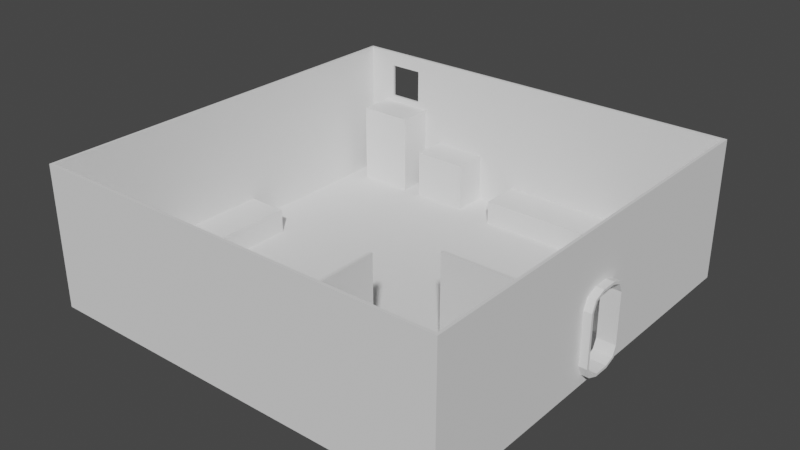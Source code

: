 # Source: Lab2.blend  (saved by Blender 3.6.11; exported with 4.5.12 LTS)
import bpy
from mathutils import Matrix  # noqa: F401  (used for matrix-valued properties, if any)

bpy.ops.wm.read_factory_settings(use_empty=True)
scene = bpy.context.scene
scene.name = 'Scene'

# ---- collections
col_collection = bpy.data.collections.new('Collection'); scene.collection.children.link(col_collection)

# ---- world
world_world = bpy.data.worlds.new('World'); scene.world = world_world
world_world.use_nodes = True; world_world.node_tree.nodes.clear()
_N = world_world.node_tree.nodes; _L = world_world.node_tree.links
n0 = _N.new('ShaderNodeOutputWorld'); n0.name = 'World Output'; n0.location = (300, 300)
n1 = _N.new('ShaderNodeBackground'); n1.name = 'Background'; n1.location = (10, 300)
n1.inputs[0].default_value = (0.05088, 0.05088, 0.05088, 1.0)
_L.new(n1.outputs[0], n0.inputs[0])
n0.is_active_output = True
world_world.color = (0.05088, 0.05088, 0.05088)
world_world.use_sun_shadow = False
world_world.sun_shadow_jitter_overblur = 0.0

# ---- meshes
me_plane_002 = bpy.data.meshes.new('Plane.002')
me_plane_002.from_pydata([(-7.5, -7.5, 0.03588), (7.5, -7.5, 0.03588), (-7.5, 7.5, 0.03588), (7.5, 7.5, 0.03588), (-7.5, 7.5, -0.03588), (-7.5, -7.5, -0.03588), (7.5, -7.5, -0.03588), (7.5, 7.5, -0.03588)], [], [(0, 1, 3, 2), (3, 7, 4, 2), (0, 5, 6, 1), (1, 6, 7, 3), (2, 4, 5, 0)])
_uv = me_plane_002.uv_layers.new(name='UVMap')
_uv.uv.foreach_set('vector', [0.0, 0.0, 1.0, 0.0, 1.0, 1.0, 0.0, 1.0, 1.0, 1.0, 1.0, 1.0, 0.0, 1.0, 0.0, 1.0, 0.0, 0.0, 0.0, 0.0, 1.0, 0.0, 1.0, 0.0, 1.0, 0.0, 1.0, 0.0, 1.0, 1.0, 1.0, 1.0, 0.0, 1.0, 0.0, 1.0, 0.0, 0.0, 0.0, 0.0])
me_plane_002.update()
me_cube_010 = bpy.data.meshes.new('Cube.010')
me_cube_010.from_pydata([(-10.69, -7.5, -2.115), (-10.69, -7.5, 2.885), (-10.69, 7.5, -2.115), (-10.69, 7.5, 2.885), (-10.59, -7.5, -2.115), (-10.59, -7.5, 2.885), (-10.59, 7.5, -2.115), (-10.59, 7.5, 2.885), (4.207, -7.5, -2.115), (4.207, -7.5, 2.885), (4.207, 7.5, -2.115), (4.207, 7.5, 2.885), (4.307, -7.5, -2.115), (4.307, -7.5, 2.885), (4.307, 7.5, -2.115), (4.307, 7.5, 2.885), (4.207, -0.8576, 0.4173), (4.207, -0.6901, 0.7911), (4.207, -0.2858, 0.9459), (4.207, 0.2858, 0.9459), (4.207, 0.6901, 0.7911), (4.207, -0.6901, -1.817), (4.207, -0.8576, -1.443), (4.207, -0.2858, -1.972), (4.207, 0.6901, -1.817), (4.207, 0.8576, 0.4173), (4.207, 0.8576, -1.443), (4.207, 0.2858, -1.972), (4.307, -0.6901, 0.7911), (4.307, -0.2858, 0.9459), (4.307, 0.6901, 0.7911), (4.307, 0.8576, 0.4173), (4.307, 0.2858, 0.9459), (4.307, -0.8576, -1.443), (4.307, -0.8576, 0.4173), (4.307, -0.6901, -1.817), (4.307, -0.2858, -1.972), (4.307, 0.2858, -1.972), (4.307, 0.8576, -1.443), (4.307, 0.6901, -1.817), (4.207, -7.4, -2.115), (4.207, -7.4, 2.885), (-10.59, -7.4, -2.115), (-10.59, -7.4, 2.885), (4.207, 7.4, -2.115), (4.207, 7.4, 2.885), (-10.59, 7.4, -2.115), (-10.59, 7.4, 2.885), (-8.295, 7.4, 2.346), (-9.545, 7.4, 1.096), (-9.545, 7.4, 2.346), (-8.295, 7.4, 1.096), (-9.545, 7.5, 1.096), (-9.545, 7.5, 2.346), (-8.295, 7.5, 2.346), (-8.295, 7.5, 1.096)], [], [(0, 1, 3, 2), (2, 3, 7, 6), (6, 7, 5, 4), (4, 5, 1, 0), (2, 6, 4, 0), (7, 3, 1, 5), (22, 21, 8, 9, 11, 10, 24, 26, 25, 20, 19, 18, 17, 16), (27, 24, 10, 8, 21, 23), (10, 11, 15, 14), (36, 35, 12, 14, 39, 37), (39, 14, 15, 13, 12, 35, 33, 34, 28, 29, 32, 30, 31, 38), (12, 13, 9, 8), (10, 14, 12, 8), (15, 11, 9, 13), (33, 22, 16, 34), (19, 32, 29, 18), (31, 25, 26, 38), (24, 27, 37, 39), (26, 24, 39, 38), (19, 20, 30, 32), (20, 25, 31, 30), (21, 35, 36, 23), (22, 33, 35, 21), (18, 29, 28, 17), (17, 28, 34, 16), (27, 23, 36, 37), (8, 9, 5, 4), (4, 5, 43, 42), (42, 43, 41, 40), (40, 41, 9, 8), (4, 42, 40, 8), (43, 5, 9, 41), (47, 46, 49, 50), (49, 46, 44, 45, 47, 50, 48, 51), (46, 47, 7, 6), (7, 53, 52, 6), (53, 7, 11, 10, 6, 52, 55, 54), (10, 11, 45, 44), (46, 6, 10, 44), (7, 47, 45, 11), (50, 49, 52, 53), (48, 54, 55, 51), (52, 49, 51, 55), (48, 50, 53, 54)])
_k = set([(49, 52), (51, 55)])
me_cube_010.attributes.new('sharp_edge', 'BOOLEAN', 'EDGE').data.foreach_set('value', [ (min(e.vertices), max(e.vertices)) in _k for e in me_cube_010.edges])
_uv = me_cube_010.uv_layers.new(name='UVMap')
_uv.uv.foreach_set('vector', [0.375, 0.0, 0.625, 0.0, 0.625, 0.25, 0.375, 0.25, 0.375, 0.25, 0.625, 0.25, 0.625, 0.5, 0.375, 0.5, 0.375, 0.5, 0.625, 0.5, 0.625, 0.75, 0.375, 0.75, 0.375, 0.75, 0.625, 0.75, 0.625, 1.0, 0.375, 1.0, 0.125, 0.5, 0.375, 0.5, 0.375, 0.75, 0.125, 0.75, 0.625, 0.5, 0.875, 0.5, 0.875, 0.75, 0.625, 0.75, 0.4086, 0.1107, 0.3899, 0.1135, 0.375, 0.0, 0.625, 0.0, 0.625, 0.25, 0.375, 0.25, 0.3899, 0.1365, 0.4086, 0.1393, 0.5016, 0.1393, 0.5203, 0.1365, 0.5281, 0.1298, 0.5281, 0.1202, 0.5203, 0.1135, 0.5016, 0.1107, 0.3822, 0.1298, 0.3899, 0.1365, 0.375, 0.25, 0.375, 0.0, 0.3899, 0.1135, 0.3822, 0.1202, 0.375, 0.25, 0.625, 0.25, 0.625, 0.5, 0.375, 0.5, 0.3822, 0.6298, 0.3899, 0.6365, 0.375, 0.75, 0.375, 0.5, 0.3899, 0.6135, 0.3822, 0.6202, 0.3899, 0.6135, 0.375, 0.5, 0.625, 0.5, 0.625, 0.75, 0.375, 0.75, 0.3899, 0.6365, 0.4086, 0.6393, 0.5016, 0.6393, 0.5203, 0.6365, 0.5281, 0.6298, 0.5281, 0.6202, 0.5203, 0.6135, 0.5016, 0.6107, 0.4086, 0.6107, 0.375, 0.75, 0.625, 0.75, 0.625, 1.0, 0.375, 1.0, 0.125, 0.5, 0.375, 0.5, 0.375, 0.75, 0.125, 0.75, 0.625, 0.5, 0.875, 0.5, 0.875, 0.75, 0.625, 0.75, 0.4203, 0.8548, 0.4203, 0.8924, 0.5797, 0.8924, 0.5797, 0.8548, 0.7674, 0.5833, 0.7298, 0.5833, 0.7298, 0.6667, 0.7674, 0.6667, 0.5797, 0.3952, 0.5797, 0.3576, 0.4203, 0.3576, 0.4203, 0.3952, 0.2326, 0.5, 0.2326, 0.5833, 0.2702, 0.5833, 0.2702, 0.5, 0.4203, 0.3576, 0.375, 0.3576, 0.375, 0.3952, 0.4203, 0.3952, 0.7674, 0.5833, 0.7674, 0.5, 0.7298, 0.5, 0.7298, 0.5833, 0.625, 0.3576, 0.5797, 0.3576, 0.5797, 0.3952, 0.625, 0.3952, 0.2326, 0.75, 0.2702, 0.75, 0.2702, 0.6667, 0.2326, 0.6667, 0.4203, 0.8924, 0.4203, 0.8548, 0.375, 0.8548, 0.375, 0.8924, 0.7674, 0.6667, 0.7298, 0.6667, 0.7298, 0.75, 0.7674, 0.75, 0.625, 0.8924, 0.625, 0.8548, 0.5797, 0.8548, 0.5797, 0.8924, 0.2326, 0.5833, 0.2326, 0.6667, 0.2702, 0.6667, 0.2702, 0.5833, 0.375, 0.0, 0.625, 0.0, 0.625, 0.25, 0.375, 0.25, 0.375, 0.25, 0.625, 0.25, 0.625, 0.5, 0.375, 0.5, 0.375, 0.5, 0.625, 0.5, 0.625, 0.75, 0.375, 0.75, 0.375, 0.75, 0.625, 0.75, 0.625, 1.0, 0.375, 1.0, 0.125, 0.5, 0.375, 0.5, 0.375, 0.75, 0.125, 0.75, 0.625, 0.5, 0.875, 0.5, 0.875, 0.75, 0.625, 0.75, 0.625, 0.25, 0.375, 0.25, 0.5356, 0.2323, 0.5981, 0.2323, 0.5356, 0.2323, 0.375, 0.25, 0.375, 0.0, 0.625, 0.0, 0.625, 0.25, 0.5981, 0.2323, 0.5981, 0.2112, 0.5356, 0.2112, 0.375, 0.25, 0.625, 0.25, 0.625, 0.5, 0.375, 0.5, 0.625, 0.5, 0.5981, 0.5177, 0.5356, 0.5177, 0.375, 0.5, 0.5981, 0.5177, 0.625, 0.5, 0.625, 0.75, 0.375, 0.75, 0.375, 0.5, 0.5356, 0.5177, 0.5356, 0.5388, 0.5981, 0.5388, 0.375, 0.75, 0.625, 0.75, 0.625, 1.0, 0.375, 1.0, 0.125, 0.5, 0.375, 0.5, 0.375, 0.75, 0.125, 0.75, 0.625, 0.5, 0.875, 0.5, 0.875, 0.75, 0.625, 0.75, 0.375, 0.2573, 0.375, 0.2573, 0.375, 0.2606, 0.375, 0.2606, 0.375, 0.9927, 0.375, 0.9894, 0.375, 0.9894, 0.375, 0.9927, 0.125, 0.5, 0.125, 0.5, 0.125, 0.75, 0.125, 0.75, 0.625, 1.0, 0.625, 0.5, 0.625, 0.5, 0.625, 1.0])
me_cube_010.update()
me_cube_010.normals_split_custom_set([tuple(v) for v in zip(*[iter([-1.0, 0.0, 0.0, -1.0, 0.0, 0.0, -1.0, 0.0, 0.0, -1.0, 0.0, 0.0, 0.0, 1.0, 0.0, 0.0, 1.0, 0.0, 0.0, 1.0, 0.0, 0.0, 1.0, 0.0, 1.0, 0.0, 0.0, 1.0, 0.0, 0.0, 1.0, 0.0, 0.0, 1.0, 0.0, 0.0, 0.0, -1.0, 0.0, 0.0, -1.0, 0.0, 0.0, -1.0, 0.0, 0.0, -1.0, 0.0, 0.0, 0.0, -1.0, 0.0, 0.0, -1.0, 0.0, 0.0, -1.0, 0.0, 0.0, -1.0, 0.0, 0.0, 1.0, 0.0, 0.0, 1.0, 0.0, 0.0, 1.0, 0.0, 0.0, 1.0, -1.0, -2.102e-08, 0.0, -1.0, -2.102e-08, 0.0, -1.0, -2.102e-08, 0.0, -1.0, -2.102e-08, 0.0, -1.0, -2.102e-08, 0.0, -1.0, -2.102e-08, 0.0, -1.0, -2.102e-08, 0.0, -1.0, -2.102e-08, 0.0, -1.0, -2.102e-08, 0.0, -1.0, -2.102e-08, 0.0, -1.0, -2.102e-08, 0.0, -1.0, -2.102e-08, 0.0, -1.0, -2.102e-08, 0.0, -1.0, -2.102e-08, 0.0, -1.0, 0.0, 0.0, -1.0, 0.0, 0.0, -1.0, 0.0, 0.0, -1.0, 0.0, 0.0, -1.0, 0.0, 0.0, -1.0, 0.0, 0.0, 0.0, 1.0, 0.0, 0.0, 1.0, 0.0, 0.0, 1.0, 0.0, 0.0, 1.0, 0.0, 1.0, 0.0, 0.0, 1.0, 0.0, 0.0, 1.0, 0.0, 0.0, 1.0, 0.0, 0.0, 1.0, 0.0, 0.0, 1.0, 0.0, 0.0, 1.0, 1.401e-08, 0.0, 1.0, 1.401e-08, 0.0, 1.0, 1.401e-08, 0.0, 1.0, 1.401e-08, 0.0, 1.0, 1.401e-08, 0.0, 1.0, 1.401e-08, 0.0, 1.0, 1.401e-08, 0.0, 1.0, 1.401e-08, 0.0, 1.0, 1.401e-08, 0.0, 1.0, 1.401e-08, 0.0, 1.0, 1.401e-08, 0.0, 1.0, 1.401e-08, 0.0, 1.0, 1.401e-08, 0.0, 1.0, 1.401e-08, 0.0, 0.0, -1.0, 0.0, 0.0, -1.0, 0.0, 0.0, -1.0, 0.0, 0.0, -1.0, 0.0, 0.0, 0.0, -1.0, 0.0, 0.0, -1.0, 0.0, 0.0, -1.0, 0.0, 0.0, -1.0, 0.0, 0.0, 1.0, 0.0, 0.0, 1.0, 0.0, 0.0, 1.0, 0.0, 0.0, 1.0, 0.0, 1.0, 0.0, 0.0, 1.0, 0.0, 0.0, 1.0, 0.0, 0.0, 1.0, 0.0, 0.0, 0.0, -1.0, 0.0, 0.0, -1.0, 0.0, 0.0, -1.0, 0.0, 0.0, -1.0, 0.0, -1.0, 0.0, 0.0, -1.0, 0.0, 0.0, -1.0, 0.0, 0.0, -1.0, 0.0, 0.0, -0.3577, 0.9338, 0.0, -0.3577, 0.9338, 0.0, -0.3577, 0.9338, 0.0, -0.3577, 0.9338, 0.0, -0.9126, 0.4088, 0.0, -0.9126, 0.4088, 0.0, -0.9126, 0.4088, 0.0, -0.9126, 0.4088, 0.0, -0.3577, -0.9338, 0.0, -0.3577, -0.9338, 0.0, -0.3577, -0.9338, 0.0, -0.3577, -0.9338, 0.0, -0.9126, -0.4088, 0.0, -0.9126, -0.4088, 0.0, -0.9126, -0.4088, 0.0, -0.9126, -0.4088, 0.0, 0.3577, 0.9338, 0.0, 0.3577, 0.9338, 0.0, 0.3577, 0.9338, 0.0, 0.3577, 0.9338, 0.0, 0.9126, 0.4088, 0.0, 0.9126, 0.4088, 0.0, 0.9126, 0.4088, 0.0, 0.9126, 0.4088, 0.0, 0.3577, -0.9338, 0.0, 0.3577, -0.9338, 0.0, 0.3577, -0.9338, 0.0, 0.3577, -0.9338, 0.0, 0.9126, -0.4088, 0.0, 0.9126, -0.4088, 0.0, 0.9126, -0.4088, 0.0, 0.9126, -0.4088, 0.0, 0.0, 1.0, 0.0, 0.0, 1.0, 0.0, 0.0, 1.0, 0.0, 0.0, 1.0, 0.0, -1.0, 0.0, 0.0, -1.0, 0.0, 0.0, -1.0, 0.0, 0.0, -1.0, 0.0, -1.0, 0.0, 0.0, -1.0, 0.0, 0.0, -1.0, 0.0, 0.0, -1.0, 0.0, 0.0, 0.0, 1.0, 0.0, 0.0, 1.0, 0.0, 0.0, 1.0, 0.0, 0.0, 1.0, 0.0, 1.0, 0.0, 0.0, 1.0, 0.0, 0.0, 1.0, 0.0, 0.0, 1.0, 0.0, 0.0, 0.0, 0.0, -1.0, 0.0, 0.0, -1.0, 0.0, 0.0, -1.0, 0.0, 0.0, -1.0, 0.0, 0.0, 1.0, 0.0, 0.0, 1.0, 0.0, 0.0, 1.0, 0.0, 0.0, 1.0, 0.0, -1.0, 0.0, 0.0, -1.0, 0.0, 0.0, -1.0, 0.0, 0.0, -1.0, 0.0, 0.0, -1.0, -2.758e-08, 0.0, -1.0, -2.758e-08, 0.0, -1.0, -2.758e-08, 0.0, -1.0, -2.758e-08, 0.0, -1.0, -2.758e-08, 0.0, -1.0, -2.758e-08, 0.0, -1.0, -2.758e-08, 0.0, -1.0, -2.758e-08, -1.0, 0.0, 0.0, -1.0, 0.0, 0.0, -1.0, 0.0, 0.0, -1.0, 0.0, 0.0, 0.0, 1.0, 0.0, 0.0, 1.0, 0.0, 0.0, 1.0, 0.0, 0.0, 1.0, 0.0, 0.0, 1.0, 5.515e-08, 0.0, 1.0, 5.515e-08, 0.0, 1.0, 5.515e-08, 0.0, 1.0, 5.515e-08, 0.0, 1.0, 5.515e-08, 0.0, 1.0, 5.515e-08, 0.0, 1.0, 5.515e-08, 0.0, 1.0, 5.515e-08, 1.0, 0.0, 0.0, 1.0, 0.0, 0.0, 1.0, 0.0, 0.0, 1.0, 0.0, 0.0, 0.0, 0.0, -1.0, 0.0, 0.0, -1.0, 0.0, 0.0, -1.0, 0.0, 0.0, -1.0, 0.0, 0.0, 1.0, 0.0, 0.0, 1.0, 0.0, 0.0, 1.0, 0.0, 0.0, 1.0, 1.0, 0.0, 0.0, 1.0, 0.0, 0.0, 1.0, 0.0, 0.0, 1.0, 0.0, 0.0, -1.0, 0.0, 0.0, -1.0, 0.0, 0.0, -1.0, 0.0, 0.0, -1.0, 0.0, 0.0, 0.0, 0.0, 1.0, 0.0, 0.0, 1.0, 0.0, 0.0, 1.0, 0.0, 0.0, 1.0, 0.0, 0.0, -1.0, 0.0, 0.0, -1.0, 0.0, 0.0, -1.0, 0.0, 0.0, -1.0])] * 3)])
me_cube_014 = bpy.data.meshes.new('Cube.014')
me_cube_014.from_pydata([(-0.3319, -0.2662, -1.367), (-0.3319, -0.7588, -0.912), (-0.3319, -0.6145, -1.234), (-0.3319, -0.7588, 0.912), (-0.3319, -0.2662, 1.367), (-0.3319, -0.6145, 1.234), (-0.3319, 0.7588, -0.912), (-0.3319, 0.2662, -1.367), (-0.3319, 0.6145, -1.234), (-0.3319, 0.2662, 1.367), (-0.3319, 0.7588, 0.912), (-0.3319, 0.6145, 1.234), (0.3319, -0.7588, -0.912), (0.3319, -0.2662, -1.367), (0.3319, -0.6145, -1.234), (0.3319, -0.2662, 1.367), (0.3319, -0.7588, 0.912), (0.3319, -0.6145, 1.234), (0.3319, 0.2662, -1.367), (0.3319, 0.7588, -0.912), (0.3319, 0.6145, -1.234), (0.3319, 0.7588, 0.912), (0.3319, 0.2662, 1.367), (0.3319, 0.6145, 1.234), (0.3319, 0.6901, -1.304), (0.3319, 0.2858, -1.459), (-0.3319, 0.2858, -1.459), (-0.3319, 0.6901, -1.304), (0.3319, 0.8576, -0.9301), (-0.3319, 0.8576, -0.9301), (-0.3319, 0.6901, 1.304), (-0.3319, 0.2858, 1.459), (0.3319, 0.2858, 1.459), (0.3319, 0.6901, 1.304), (-0.3319, 0.8576, 0.9301), (0.3319, 0.8576, 0.9301), (-0.3319, -0.6901, -1.304), (-0.3319, -0.2858, -1.459), (0.3319, -0.2858, -1.459), (0.3319, -0.6901, -1.304), (-0.3319, -0.8576, -0.9301), (0.3319, -0.8576, -0.9301), (0.3319, -0.6901, 1.304), (0.3319, -0.2858, 1.459), (-0.3319, -0.2858, 1.459), (-0.3319, -0.6901, 1.304), (0.3319, -0.8576, 0.9301), (-0.3319, -0.8576, 0.9301)], [], [(41, 46, 47, 40), (0, 2, 14, 13), (32, 31, 44, 43), (7, 0, 13, 18), (29, 34, 35, 28), (25, 26, 27, 24), (24, 27, 29, 28), (31, 32, 33, 30), (30, 33, 35, 34), (37, 38, 39, 36), (36, 39, 41, 40), (43, 44, 45, 42), (42, 45, 47, 46), (26, 25, 38, 37), (20, 18, 25, 24), (7, 8, 27, 26), (19, 20, 24, 28), (8, 6, 29, 27), (11, 9, 31, 30), (22, 23, 33, 32), (10, 11, 30, 34), (23, 21, 35, 33), (2, 0, 37, 36), (13, 14, 39, 38), (1, 2, 36, 40), (14, 12, 41, 39), (17, 15, 43, 42), (4, 5, 45, 44), (16, 17, 42, 46), (5, 3, 47, 45), (0, 7, 26, 37), (18, 13, 38, 25), (3, 1, 40, 47), (9, 4, 44, 31), (6, 10, 34, 29), (12, 16, 46, 41), (15, 22, 32, 43), (21, 19, 28, 35), (2, 1, 12, 14), (1, 3, 16, 12), (3, 5, 17, 16), (5, 4, 15, 17), (4, 9, 22, 15), (9, 11, 23, 22), (11, 10, 21, 23), (10, 6, 19, 21), (6, 8, 20, 19), (8, 7, 18, 20)])
_uv = me_cube_014.uv_layers.new(name='UVMap')
_uv.uv.foreach_set('vector', [0.4203, 0.75, 0.5797, 0.75, 0.5797, 1.0, 0.4203, 1.0, 0.3828, 0.0862, 0.3943, 0.03543, 0.3943, 0.7146, 0.3828, 0.6638, 0.625, 0.5833, 0.875, 0.5833, 0.875, 0.6667, 0.625, 0.6667, 0.3828, 0.1638, 0.3828, 0.0862, 0.3828, 0.6638, 0.3828, 0.5862, 0.4203, 0.25, 0.5797, 0.25, 0.5797, 0.5, 0.4203, 0.5, 0.375, 0.5833, 0.125, 0.5833, 0.125, 0.5, 0.375, 0.5, 0.375, 0.5, 0.375, 0.25, 0.4203, 0.25, 0.4203, 0.5, 0.875, 0.5833, 0.625, 0.5833, 0.625, 0.5, 0.875, 0.5, 0.625, 0.25, 0.625, 0.5, 0.5797, 0.5, 0.5797, 0.25, 0.125, 0.6667, 0.375, 0.6667, 0.375, 0.75, 0.125, 0.75, 0.375, 1.0, 0.375, 0.75, 0.4203, 0.75, 0.4203, 1.0, 0.625, 0.6667, 0.875, 0.6667, 0.875, 0.75, 0.625, 0.75, 0.625, 0.75, 0.625, 1.0, 0.5797, 1.0, 0.5797, 0.75, 0.125, 0.5833, 0.375, 0.5833, 0.375, 0.6667, 0.125, 0.6667, 0.3943, 0.5354, 0.3828, 0.5862, 0.375, 0.5833, 0.3883, 0.5244, 0.3828, 0.1638, 0.3943, 0.2146, 0.3883, 0.2256, 0.375, 0.1667, 0.4219, 0.5144, 0.3943, 0.5354, 0.3883, 0.5244, 0.4203, 0.5, 0.3943, 0.2146, 0.4219, 0.2356, 0.4203, 0.25, 0.3883, 0.2256, 0.6057, 0.2146, 0.6172, 0.1638, 0.625, 0.1667, 0.6117, 0.2256, 0.6172, 0.5862, 0.6057, 0.5354, 0.6117, 0.5244, 0.625, 0.5833, 0.5781, 0.2356, 0.6057, 0.2146, 0.6117, 0.2256, 0.5797, 0.25, 0.6057, 0.5354, 0.5781, 0.5144, 0.5797, 0.5, 0.6117, 0.5244, 0.3943, 0.03543, 0.3828, 0.0862, 0.375, 0.08333, 0.3883, 0.02441, 0.3828, 0.6638, 0.3943, 0.7146, 0.3883, 0.7256, 0.375, 0.6667, 0.4219, 0.0144, 0.3943, 0.03543, 0.3883, 0.02441, 0.4203, 0.0, 0.3943, 0.7146, 0.4219, 0.7356, 0.4203, 0.75, 0.3883, 0.7256, 0.6057, 0.7146, 0.6172, 0.6638, 0.625, 0.6667, 0.6117, 0.7256, 0.6172, 0.0862, 0.6057, 0.03543, 0.6117, 0.02441, 0.625, 0.08333, 0.5781, 0.7356, 0.6057, 0.7146, 0.6117, 0.7256, 0.5797, 0.75, 0.6057, 0.03543, 0.5781, 0.0144, 0.5797, 0.0, 0.6117, 0.02441, 0.3828, 0.0862, 0.3828, 0.1638, 0.375, 0.1667, 0.375, 0.08333, 0.3828, 0.5862, 0.3828, 0.6638, 0.375, 0.6667, 0.375, 0.5833, 0.5781, 0.0144, 0.4219, 0.0144, 0.4203, 0.0, 0.5797, 0.0, 0.6172, 0.1638, 0.6172, 0.0862, 0.625, 0.08333, 0.625, 0.1667, 0.4219, 0.2356, 0.5781, 0.2356, 0.5797, 0.25, 0.4203, 0.25, 0.4219, 0.7356, 0.5781, 0.7356, 0.5797, 0.75, 0.4203, 0.75, 0.6172, 0.6638, 0.6172, 0.5862, 0.625, 0.5833, 0.625, 0.6667, 0.5781, 0.5144, 0.4219, 0.5144, 0.4203, 0.5, 0.5797, 0.5, 0.3943, 0.03543, 0.4219, 0.0144, 0.4219, 0.7356, 0.3943, 0.7146, 0.4219, 0.0144, 0.5781, 0.0144, 0.5781, 0.7356, 0.4219, 0.7356, 0.5781, 0.0144, 0.6057, 0.03543, 0.6057, 0.7146, 0.5781, 0.7356, 0.6057, 0.03543, 0.6172, 0.0862, 0.6172, 0.6638, 0.6057, 0.7146, 0.6172, 0.0862, 0.6172, 0.1638, 0.6172, 0.5862, 0.6172, 0.6638, 0.6172, 0.1638, 0.6057, 0.2146, 0.6057, 0.5354, 0.6172, 0.5862, 0.6057, 0.2146, 0.5781, 0.2356, 0.5781, 0.5144, 0.6057, 0.5354, 0.5781, 0.2356, 0.4219, 0.2356, 0.4219, 0.5144, 0.5781, 0.5144, 0.4219, 0.2356, 0.3943, 0.2146, 0.3943, 0.5354, 0.4219, 0.5144, 0.3943, 0.2146, 0.3828, 0.1638, 0.3828, 0.5862, 0.3943, 0.5354])
me_cube_014.update()
me_cube = bpy.data.meshes.new('Cube')
me_cube.from_pydata([(-2.567, 5.386, -0.4398), (-2.567, 5.386, 0.4398), (-2.567, -2.571, -0.4398), (-2.567, -2.571, 0.4398), (-1.067, 5.386, -0.4398), (-1.067, 5.386, 0.4398), (-1.067, -2.571, -0.4398), (-1.067, -2.571, 0.4398), (-2.567, -1.02, -0.4398), (-2.567, -1.02, 0.4398), (-1.067, -1.02, -0.4398), (-1.067, -1.02, 0.4398), (5.452, -2.571, 0.4398), (5.452, -2.571, -0.4398), (5.452, -1.02, -0.4398), (5.452, -1.02, 0.4398)], [], [(8, 2, 3, 9), (2, 6, 7, 3), (10, 4, 5, 11), (4, 0, 1, 5), (8, 0, 4, 10), (11, 5, 1, 9), (7, 11, 9, 3), (2, 8, 10, 6), (11, 7, 12, 15), (0, 8, 9, 1), (13, 14, 15, 12), (6, 10, 14, 13), (10, 11, 15, 14), (7, 6, 13, 12)])
_uv = me_cube.uv_layers.new(name='UVMap')
_uv.uv.foreach_set('vector', [0.375, 0.125, 0.375, 0.25, 0.625, 0.25, 0.625, 0.125, 0.375, 0.25, 0.375, 0.5, 0.625, 0.5, 0.625, 0.25, 0.375, 0.625, 0.375, 0.75, 0.625, 0.75, 0.625, 0.625, 0.375, 0.75, 0.375, 1.0, 0.625, 1.0, 0.625, 0.75, 0.125, 0.625, 0.125, 0.75, 0.375, 0.75, 0.375, 0.625, 0.625, 0.625, 0.625, 0.75, 0.875, 0.75, 0.875, 0.625, 0.625, 0.5, 0.625, 0.625, 0.875, 0.625, 0.875, 0.5, 0.125, 0.5, 0.125, 0.625, 0.375, 0.625, 0.375, 0.5, 0.625, 0.625, 0.625, 0.5, 0.625, 0.5, 0.625, 0.625, 0.375, 0.0, 0.375, 0.125, 0.625, 0.125, 0.625, 0.0, 0.375, 0.5, 0.375, 0.625, 0.625, 0.625, 0.625, 0.5, 0.375, 0.5, 0.375, 0.625, 0.375, 0.625, 0.375, 0.5, 0.375, 0.625, 0.625, 0.625, 0.625, 0.625, 0.375, 0.625, 0.625, 0.5, 0.375, 0.5, 0.375, 0.5, 0.625, 0.5])
me_cube.update()
me_cube_002 = bpy.data.meshes.new('Cube.002')
me_cube_002.from_pydata([(-5.465, 0.4333, -0.4398), (-5.465, 0.4333, 0.4398), (2.493, 0.4333, -0.4398), (2.493, 0.4333, 0.4398), (-5.465, 1.933, -0.4398), (-5.465, 1.933, 0.4398), (2.493, 1.933, -0.4398), (2.493, 1.933, 0.4398), (1.151, 0.4333, -0.4398), (1.151, 0.4333, 0.4398), (1.151, 1.933, -0.4398), (1.151, 1.933, 0.4398), (1.151, -3.55, 0.4398), (2.493, -3.55, 0.4398), (2.493, -3.55, -0.4398), (1.151, -3.55, -0.4398)], [], [(9, 8, 15, 12), (2, 6, 7, 3), (10, 4, 5, 11), (4, 0, 1, 5), (8, 0, 4, 10), (11, 5, 1, 9), (7, 11, 9, 3), (2, 8, 10, 6), (6, 10, 11, 7), (0, 8, 9, 1), (15, 14, 13, 12), (3, 9, 12, 13), (2, 3, 13, 14), (8, 2, 14, 15)])
_uv = me_cube_002.uv_layers.new(name='UVMap')
_uv.uv.foreach_set('vector', [0.625, 0.125, 0.375, 0.125, 0.375, 0.125, 0.625, 0.125, 0.375, 0.25, 0.375, 0.5, 0.625, 0.5, 0.625, 0.25, 0.375, 0.625, 0.375, 0.75, 0.625, 0.75, 0.625, 0.625, 0.375, 0.75, 0.375, 1.0, 0.625, 1.0, 0.625, 0.75, 0.125, 0.625, 0.125, 0.75, 0.375, 0.75, 0.375, 0.625, 0.625, 0.625, 0.625, 0.75, 0.875, 0.75, 0.875, 0.625, 0.625, 0.5, 0.625, 0.625, 0.875, 0.625, 0.875, 0.5, 0.125, 0.5, 0.125, 0.625, 0.375, 0.625, 0.375, 0.5, 0.375, 0.5, 0.375, 0.625, 0.625, 0.625, 0.625, 0.5, 0.375, 0.0, 0.375, 0.125, 0.625, 0.125, 0.625, 0.0, 0.375, 0.125, 0.375, 0.25, 0.625, 0.25, 0.625, 0.125, 0.875, 0.5, 0.875, 0.625, 0.875, 0.625, 0.875, 0.5, 0.375, 0.25, 0.625, 0.25, 0.625, 0.25, 0.375, 0.25, 0.125, 0.625, 0.125, 0.5, 0.125, 0.5, 0.125, 0.625])
me_cube_002.update()
me_cube_004 = bpy.data.meshes.new('Cube.004')
me_cube_004.from_pydata([(-1.0, -0.6297, 1.488), (-1.0, -0.6297, -1.488), (-1.0, 0.6297, 1.488), (-1.0, 0.6297, -1.488), (1.0, -0.6297, 1.488), (1.0, -0.6297, -1.488), (1.0, 0.6297, 1.488), (1.0, 0.6297, -1.488)], [], [(0, 2, 3, 1), (2, 6, 7, 3), (6, 4, 5, 7), (4, 0, 1, 5), (2, 0, 4, 6), (7, 5, 1, 3)])
_uv = me_cube_004.uv_layers.new(name='UVMap')
_uv.uv.foreach_set('vector', [0.375, 0.0, 0.375, 0.25, 0.625, 0.25, 0.625, 0.0, 0.375, 0.25, 0.375, 0.5, 0.625, 0.5, 0.625, 0.25, 0.375, 0.5, 0.375, 0.75, 0.625, 0.75, 0.625, 0.5, 0.375, 0.75, 0.375, 1.0, 0.625, 1.0, 0.625, 0.75, 0.125, 0.5, 0.125, 0.75, 0.375, 0.75, 0.375, 0.5, 0.625, 0.5, 0.625, 0.75, 0.875, 0.75, 0.875, 0.5])
me_cube_004.update()
me_cube_005 = bpy.data.meshes.new('Cube.005')
me_cube_005.from_pydata([(-1.0, -0.6297, 0.8998), (-1.0, -0.6297, -0.8998), (-1.0, 0.6297, 0.8998), (-1.0, 0.6297, -0.8998), (1.0, -0.6297, 0.8998), (1.0, -0.6297, -0.8998), (1.0, 0.6297, 0.8998), (1.0, 0.6297, -0.8998)], [], [(0, 2, 3, 1), (2, 6, 7, 3), (6, 4, 5, 7), (4, 0, 1, 5), (2, 0, 4, 6), (7, 5, 1, 3)])
_uv = me_cube_005.uv_layers.new(name='UVMap')
_uv.uv.foreach_set('vector', [0.375, 0.0, 0.375, 0.25, 0.625, 0.25, 0.625, 0.0, 0.375, 0.25, 0.375, 0.5, 0.625, 0.5, 0.625, 0.25, 0.375, 0.5, 0.375, 0.75, 0.625, 0.75, 0.625, 0.5, 0.375, 0.75, 0.375, 1.0, 0.625, 1.0, 0.625, 0.75, 0.125, 0.5, 0.125, 0.75, 0.375, 0.75, 0.375, 0.5, 0.625, 0.5, 0.625, 0.75, 0.875, 0.75, 0.875, 0.5])
me_cube_005.update()
me_cube_006 = bpy.data.meshes.new('Cube.006')
me_cube_006.from_pydata([(-2.0, -0.05, -1.75), (-2.0, -0.05, 1.75), (-2.0, 0.05, -1.75), (-2.0, 0.05, 1.75), (2.0, -0.05, -1.75), (2.0, -0.05, 1.75), (2.0, 0.05, -1.75), (2.0, 0.05, 1.75)], [], [(0, 1, 3, 2), (2, 3, 7, 6), (6, 7, 5, 4), (4, 5, 1, 0), (2, 6, 4, 0), (7, 3, 1, 5)])
_uv = me_cube_006.uv_layers.new(name='UVMap')
_uv.uv.foreach_set('vector', [0.375, 0.0, 0.625, 0.0, 0.625, 0.25, 0.375, 0.25, 0.375, 0.25, 0.625, 0.25, 0.625, 0.5, 0.375, 0.5, 0.375, 0.5, 0.625, 0.5, 0.625, 0.75, 0.375, 0.75, 0.375, 0.75, 0.625, 0.75, 0.625, 1.0, 0.375, 1.0, 0.125, 0.5, 0.375, 0.5, 0.375, 0.75, 0.125, 0.75, 0.625, 0.5, 0.875, 0.5, 0.875, 0.75, 0.625, 0.75])
me_cube_006.update()
me_cube_007 = bpy.data.meshes.new('Cube.007')
me_cube_007.from_pydata([(0.05, -2.0, -1.75), (0.05, -2.0, 1.75), (-0.05, -2.0, -1.75), (-0.05, -2.0, 1.75), (0.05, 2.0, -1.75), (0.05, 2.0, 1.75), (-0.05, 2.0, -1.75), (-0.05, 2.0, 1.75)], [], [(0, 1, 3, 2), (2, 3, 7, 6), (6, 7, 5, 4), (4, 5, 1, 0), (2, 6, 4, 0), (7, 3, 1, 5)])
_uv = me_cube_007.uv_layers.new(name='UVMap')
_uv.uv.foreach_set('vector', [0.375, 0.0, 0.625, 0.0, 0.625, 0.25, 0.375, 0.25, 0.375, 0.25, 0.625, 0.25, 0.625, 0.5, 0.375, 0.5, 0.375, 0.5, 0.625, 0.5, 0.625, 0.75, 0.375, 0.75, 0.375, 0.75, 0.625, 0.75, 0.625, 1.0, 0.375, 1.0, 0.125, 0.5, 0.375, 0.5, 0.375, 0.75, 0.125, 0.75, 0.625, 0.5, 0.875, 0.5, 0.875, 0.75, 0.625, 0.75])
me_cube_007.update()

# ---- objects
ob_floor = bpy.data.objects.new('Floor', me_plane_002)
ob_wall = bpy.data.objects.new('Wall', me_cube_010)
ob_door_frame = bpy.data.objects.new('Door_frame', me_cube_014)
ob_counter2 = bpy.data.objects.new('Counter2', me_cube)
ob_counter1 = bpy.data.objects.new('Counter1', me_cube_002)
ob_greater_cabinet = bpy.data.objects.new('Greater_cabinet', me_cube_004)
ob_little_cabinet = bpy.data.objects.new('Little_cabinet', me_cube_005)
ob_drywall2 = bpy.data.objects.new('DryWall2', me_cube_006)
ob_drywall1 = bpy.data.objects.new('DryWall1', me_cube_007)

# ---- transforms, parenting, visibility, modifiers, constraints
ob_floor.location = (2.478, 0.0, 0.006327)
ob_wall.location = (5.671, -6.812e-08, 2.158)
ob_door_frame.location = (9.924, -4.967e-09, 1.645)
ob_counter2.location = (-2.354, -4.829, 0.482)
ob_counter1.location = (7.386, 5.467, 0.482)
ob_greater_cabinet.location = (-3.237, 6.77, 1.531)
ob_little_cabinet.location = (-0.547, 6.77, 0.942)
ob_drywall2.location = (7.878, -2.024, 1.792)
ob_drywall1.location = (4.376, -5.4, 1.792)

# ---- collection membership
col_collection.objects.link(ob_floor)
col_collection.objects.link(ob_wall)
col_collection.objects.link(ob_door_frame)
col_collection.objects.link(ob_counter2)
col_collection.objects.link(ob_counter1)
col_collection.objects.link(ob_greater_cabinet)
col_collection.objects.link(ob_little_cabinet)
col_collection.objects.link(ob_drywall2)
col_collection.objects.link(ob_drywall1)

# ---- scene / render settings (as saved in the file)
scene.frame_start = 1; scene.frame_end = 250; scene.frame_set(0)
scene.render.engine = 'BLENDER_EEVEE_NEXT'
scene.cycles.sampling_pattern = 'TABULATED_SOBOL'
scene.view_settings.view_transform = 'Filmic'
bpy.context.view_layer.update()

# ---- added for rendering (the .blend has no active camera and no usable light): camera, sun
cam_auto = bpy.data.cameras.new('AutoCamera')
cam_auto.lens = 50.0
cam_auto.sensor_width = 36.0
cam_auto.clip_end = 1000.0
ob_auto_camera = bpy.data.objects.new('AutoCamera', cam_auto)
scene.collection.objects.link(ob_auto_camera)
ob_auto_camera.location = (22.9753, -24.4296, 18.7927)
ob_auto_camera.rotation_euler = (1.09748, -7.21219e-08, 0.694738)
scene.camera = ob_auto_camera
light_auto_sun = bpy.data.lights.new('AutoSun', 'SUN')
light_auto_sun.energy = 3.0
light_auto_sun.angle = 0.0523599
ob_auto_sun = bpy.data.objects.new('AutoSun', light_auto_sun)
scene.collection.objects.link(ob_auto_sun)
ob_auto_sun.rotation_euler = (0.872665, 0.174533, 0.523599)
bpy.context.view_layer.update()
